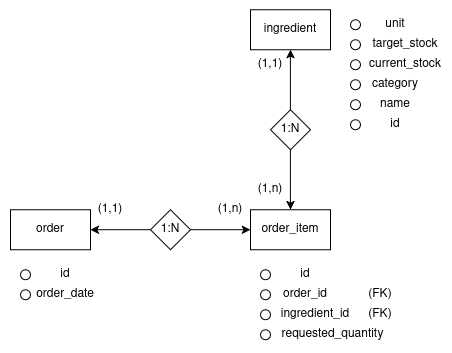

The diagram above was exported from draw.io. Its source (the exported page's mxGraphModel, read from the mxfile embedded in the PNG):
<mxGraphModel dx="720" dy="446" grid="1" gridSize="10" guides="1" tooltips="1" connect="1" arrows="1" fold="1" page="1" pageScale="1" pageWidth="850" pageHeight="1100" math="0" shadow="0">
  <root>
    <mxCell id="0" />
    <mxCell id="1" parent="0" />
    <mxCell id="4quyku-vsw03K7XLR6HN-2" parent="1" style="rounded=0;whiteSpace=wrap;html=1;" value="ingredient" vertex="1">
      <mxGeometry height="40" width="80" x="600" y="120" as="geometry" />
    </mxCell>
    <mxCell id="4quyku-vsw03K7XLR6HN-4" parent="1" style="rounded=0;whiteSpace=wrap;html=1;" value="order" vertex="1">
      <mxGeometry height="40" width="80" x="360" y="320" as="geometry" />
    </mxCell>
    <mxCell id="4quyku-vsw03K7XLR6HN-5" parent="1" style="rounded=0;whiteSpace=wrap;html=1;" value="order_item" vertex="1">
      <mxGeometry height="40" width="80" x="600" y="320" as="geometry" />
    </mxCell>
    <mxCell id="4quyku-vsw03K7XLR6HN-10" edge="1" parent="1" source="4quyku-vsw03K7XLR6HN-9" style="edgeStyle=orthogonalEdgeStyle;rounded=0;orthogonalLoop=1;jettySize=auto;html=1;" target="4quyku-vsw03K7XLR6HN-2" value="">
      <mxGeometry relative="1" as="geometry" />
    </mxCell>
    <mxCell id="4quyku-vsw03K7XLR6HN-11" edge="1" parent="1" source="4quyku-vsw03K7XLR6HN-9" style="edgeStyle=orthogonalEdgeStyle;rounded=0;orthogonalLoop=1;jettySize=auto;html=1;" value="">
      <mxGeometry relative="1" as="geometry">
        <mxPoint x="640" y="320" as="targetPoint" />
      </mxGeometry>
    </mxCell>
    <mxCell id="4quyku-vsw03K7XLR6HN-9" parent="1" style="rhombus;whiteSpace=wrap;html=1;shapeInside=1;" value="" vertex="1">
      <mxGeometry height="40" width="40" x="620" y="220" as="geometry" />
    </mxCell>
    <mxCell id="4quyku-vsw03K7XLR6HN-13" edge="1" parent="1" source="4quyku-vsw03K7XLR6HN-12" style="edgeStyle=orthogonalEdgeStyle;rounded=0;orthogonalLoop=1;jettySize=auto;html=1;" target="4quyku-vsw03K7XLR6HN-4" value="">
      <mxGeometry relative="1" as="geometry" />
    </mxCell>
    <mxCell id="4quyku-vsw03K7XLR6HN-58" edge="1" parent="1" source="4quyku-vsw03K7XLR6HN-12" style="edgeStyle=orthogonalEdgeStyle;rounded=0;orthogonalLoop=1;jettySize=auto;html=1;" target="4quyku-vsw03K7XLR6HN-5" value="">
      <mxGeometry relative="1" as="geometry" />
    </mxCell>
    <mxCell id="4quyku-vsw03K7XLR6HN-12" parent="1" style="rhombus;whiteSpace=wrap;html=1;shapeInside=1;" value="" vertex="1">
      <mxGeometry height="40" width="40" x="500" y="320" as="geometry" />
    </mxCell>
    <mxCell id="4quyku-vsw03K7XLR6HN-16" parent="1" style="ellipse;whiteSpace=wrap;html=1;shapeInside=1;aspect=fixed;fillColor=light-dark(#FFFFFF,#FFFFFF);" value="" vertex="1">
      <mxGeometry height="10" width="10" x="700" y="230" as="geometry" />
    </mxCell>
    <mxCell id="4quyku-vsw03K7XLR6HN-18" parent="1" style="ellipse;whiteSpace=wrap;html=1;shapeInside=1;aspect=fixed;" value="" vertex="1">
      <mxGeometry height="10" width="10" x="700" y="210" as="geometry" />
    </mxCell>
    <mxCell id="4quyku-vsw03K7XLR6HN-19" parent="1" style="text;html=1;whiteSpace=wrap;strokeColor=none;fillColor=none;align=center;verticalAlign=middle;rounded=0;" value="id" vertex="1">
      <mxGeometry height="10" width="50" x="720" y="230" as="geometry" />
    </mxCell>
    <mxCell id="4quyku-vsw03K7XLR6HN-20" parent="1" style="text;html=1;whiteSpace=wrap;strokeColor=none;fillColor=none;align=center;verticalAlign=middle;rounded=0;" value="name" vertex="1">
      <mxGeometry height="10" width="50" x="720" y="210" as="geometry" />
    </mxCell>
    <mxCell id="4quyku-vsw03K7XLR6HN-21" parent="1" style="text;html=1;whiteSpace=wrap;strokeColor=none;fillColor=none;align=center;verticalAlign=middle;rounded=0;" value="category" vertex="1">
      <mxGeometry height="10" width="50" x="720" y="190" as="geometry" />
    </mxCell>
    <mxCell id="4quyku-vsw03K7XLR6HN-22" parent="1" style="ellipse;whiteSpace=wrap;html=1;shapeInside=1;aspect=fixed;" value="" vertex="1">
      <mxGeometry height="10" width="10" x="700" y="190" as="geometry" />
    </mxCell>
    <mxCell id="4quyku-vsw03K7XLR6HN-23" parent="1" style="ellipse;whiteSpace=wrap;html=1;shapeInside=1;aspect=fixed;" value="" vertex="1">
      <mxGeometry height="10" width="10" x="700" y="170" as="geometry" />
    </mxCell>
    <mxCell id="4quyku-vsw03K7XLR6HN-24" parent="1" style="text;html=1;whiteSpace=wrap;strokeColor=none;fillColor=none;align=center;verticalAlign=middle;rounded=0;" value="current_stock" vertex="1">
      <mxGeometry height="10" width="50" x="730" y="170" as="geometry" />
    </mxCell>
    <mxCell id="4quyku-vsw03K7XLR6HN-25" parent="1" style="text;html=1;whiteSpace=wrap;strokeColor=none;fillColor=none;align=center;verticalAlign=middle;rounded=0;" value="target_stock" vertex="1">
      <mxGeometry height="10" width="50" x="730" y="150" as="geometry" />
    </mxCell>
    <mxCell id="4quyku-vsw03K7XLR6HN-26" parent="1" style="ellipse;whiteSpace=wrap;html=1;shapeInside=1;aspect=fixed;" value="" vertex="1">
      <mxGeometry height="10" width="10" x="700" y="150" as="geometry" />
    </mxCell>
    <mxCell id="4quyku-vsw03K7XLR6HN-27" parent="1" style="text;html=1;whiteSpace=wrap;strokeColor=none;fillColor=none;align=center;verticalAlign=middle;rounded=0;" value="unit" vertex="1">
      <mxGeometry height="10" width="50" x="720" y="130" as="geometry" />
    </mxCell>
    <mxCell id="4quyku-vsw03K7XLR6HN-28" parent="1" style="ellipse;whiteSpace=wrap;html=1;shapeInside=1;aspect=fixed;" value="" vertex="1">
      <mxGeometry height="10" width="10" x="700" y="130" as="geometry" />
    </mxCell>
    <mxCell id="4quyku-vsw03K7XLR6HN-29" parent="1" style="ellipse;whiteSpace=wrap;html=1;shapeInside=1;aspect=fixed;fillColor=light-dark(#FFFFFF,#FFFFFF);" value="" vertex="1">
      <mxGeometry height="10" width="10" x="370" y="380" as="geometry" />
    </mxCell>
    <mxCell id="4quyku-vsw03K7XLR6HN-37" parent="1" style="text;html=1;whiteSpace=wrap;strokeColor=none;fillColor=none;align=center;verticalAlign=middle;rounded=0;" value="order_date" vertex="1">
      <mxGeometry height="10" width="50" x="390" y="400" as="geometry" />
    </mxCell>
    <mxCell id="4quyku-vsw03K7XLR6HN-38" parent="1" style="ellipse;whiteSpace=wrap;html=1;shapeInside=1;aspect=fixed;" value="" vertex="1">
      <mxGeometry height="10" width="10" x="370" y="400" as="geometry" />
    </mxCell>
    <mxCell id="4quyku-vsw03K7XLR6HN-39" parent="1" style="text;html=1;whiteSpace=wrap;strokeColor=none;fillColor=none;align=center;verticalAlign=middle;rounded=0;" value="id" vertex="1">
      <mxGeometry height="10" width="50" x="390" y="380" as="geometry" />
    </mxCell>
    <mxCell id="4quyku-vsw03K7XLR6HN-44" parent="1" style="ellipse;whiteSpace=wrap;html=1;shapeInside=1;aspect=fixed;fillColor=light-dark(#FFFFFF,#FFFFFF);" value="" vertex="1">
      <mxGeometry height="10" width="10" x="610" y="380" as="geometry" />
    </mxCell>
    <mxCell id="4quyku-vsw03K7XLR6HN-45" parent="1" style="text;html=1;whiteSpace=wrap;strokeColor=none;fillColor=none;align=center;verticalAlign=middle;rounded=0;" value="order_id" vertex="1">
      <mxGeometry height="10" width="50" x="630" y="400" as="geometry" />
    </mxCell>
    <mxCell id="4quyku-vsw03K7XLR6HN-46" parent="1" style="ellipse;whiteSpace=wrap;html=1;shapeInside=1;aspect=fixed;" value="" vertex="1">
      <mxGeometry height="10" width="10" x="610" y="400" as="geometry" />
    </mxCell>
    <mxCell id="4quyku-vsw03K7XLR6HN-47" parent="1" style="text;html=1;whiteSpace=wrap;strokeColor=none;fillColor=none;align=center;verticalAlign=middle;rounded=0;" value="id" vertex="1">
      <mxGeometry height="10" width="50" x="630" y="380" as="geometry" />
    </mxCell>
    <mxCell id="4quyku-vsw03K7XLR6HN-49" parent="1" style="text;html=1;whiteSpace=wrap;strokeColor=none;fillColor=none;align=center;verticalAlign=middle;rounded=0;" value="ingredient_id" vertex="1">
      <mxGeometry height="10" width="50" x="640" y="420" as="geometry" />
    </mxCell>
    <mxCell id="4quyku-vsw03K7XLR6HN-50" parent="1" style="ellipse;whiteSpace=wrap;html=1;shapeInside=1;aspect=fixed;" value="" vertex="1">
      <mxGeometry height="10" width="10" x="610" y="420" as="geometry" />
    </mxCell>
    <mxCell id="4quyku-vsw03K7XLR6HN-52" parent="1" style="text;html=1;whiteSpace=wrap;strokeColor=none;fillColor=none;align=center;verticalAlign=middle;rounded=0;" value="requested_quantity" vertex="1">
      <mxGeometry height="10" width="55" x="655" y="440" as="geometry" />
    </mxCell>
    <mxCell id="4quyku-vsw03K7XLR6HN-53" parent="1" style="ellipse;whiteSpace=wrap;html=1;shapeInside=1;aspect=fixed;" value="" vertex="1">
      <mxGeometry height="10" width="10" x="610" y="440" as="geometry" />
    </mxCell>
    <mxCell id="4quyku-vsw03K7XLR6HN-59" parent="1" style="text;html=1;whiteSpace=wrap;strokeColor=none;fillColor=none;align=center;verticalAlign=middle;rounded=0;" value="1:N" vertex="1">
      <mxGeometry height="20" width="40" x="500" y="330" as="geometry" />
    </mxCell>
    <mxCell id="4quyku-vsw03K7XLR6HN-60" parent="1" style="text;html=1;whiteSpace=wrap;strokeColor=none;fillColor=none;align=center;verticalAlign=middle;rounded=0;" value="1:N" vertex="1">
      <mxGeometry height="20" width="40" x="620" y="230" as="geometry" />
    </mxCell>
    <mxCell id="4quyku-vsw03K7XLR6HN-61" parent="1" style="text;html=1;whiteSpace=wrap;strokeColor=none;fillColor=none;align=center;verticalAlign=middle;rounded=0;" value="(1,1)" vertex="1">
      <mxGeometry height="20" width="40" x="600" y="165" as="geometry" />
    </mxCell>
    <mxCell id="4quyku-vsw03K7XLR6HN-62" parent="1" style="text;html=1;whiteSpace=wrap;strokeColor=none;fillColor=none;align=center;verticalAlign=middle;rounded=0;" value="(1,n)" vertex="1">
      <mxGeometry height="20" width="40" x="600" y="290" as="geometry" />
    </mxCell>
    <mxCell id="4quyku-vsw03K7XLR6HN-64" parent="1" style="text;html=1;whiteSpace=wrap;strokeColor=none;fillColor=none;align=center;verticalAlign=middle;rounded=0;" value="(1,n)" vertex="1">
      <mxGeometry height="20" width="40" x="560" y="310" as="geometry" />
    </mxCell>
    <mxCell id="4quyku-vsw03K7XLR6HN-65" parent="1" style="text;html=1;whiteSpace=wrap;strokeColor=none;fillColor=none;align=center;verticalAlign=middle;rounded=0;" value="(1,1)" vertex="1">
      <mxGeometry height="20" width="40" x="440" y="310" as="geometry" />
    </mxCell>
    <mxCell id="4quyku-vsw03K7XLR6HN-68" parent="1" style="text;html=1;whiteSpace=wrap;strokeColor=none;fillColor=none;align=center;verticalAlign=middle;rounded=0;" value="(FK)" vertex="1">
      <mxGeometry height="30" width="60" x="700" y="390" as="geometry" />
    </mxCell>
    <mxCell id="4quyku-vsw03K7XLR6HN-69" parent="1" style="text;html=1;whiteSpace=wrap;strokeColor=none;fillColor=none;align=center;verticalAlign=middle;rounded=0;" value="(FK)" vertex="1">
      <mxGeometry height="30" width="60" x="700" y="410" as="geometry" />
    </mxCell>
  </root>
</mxGraphModel>